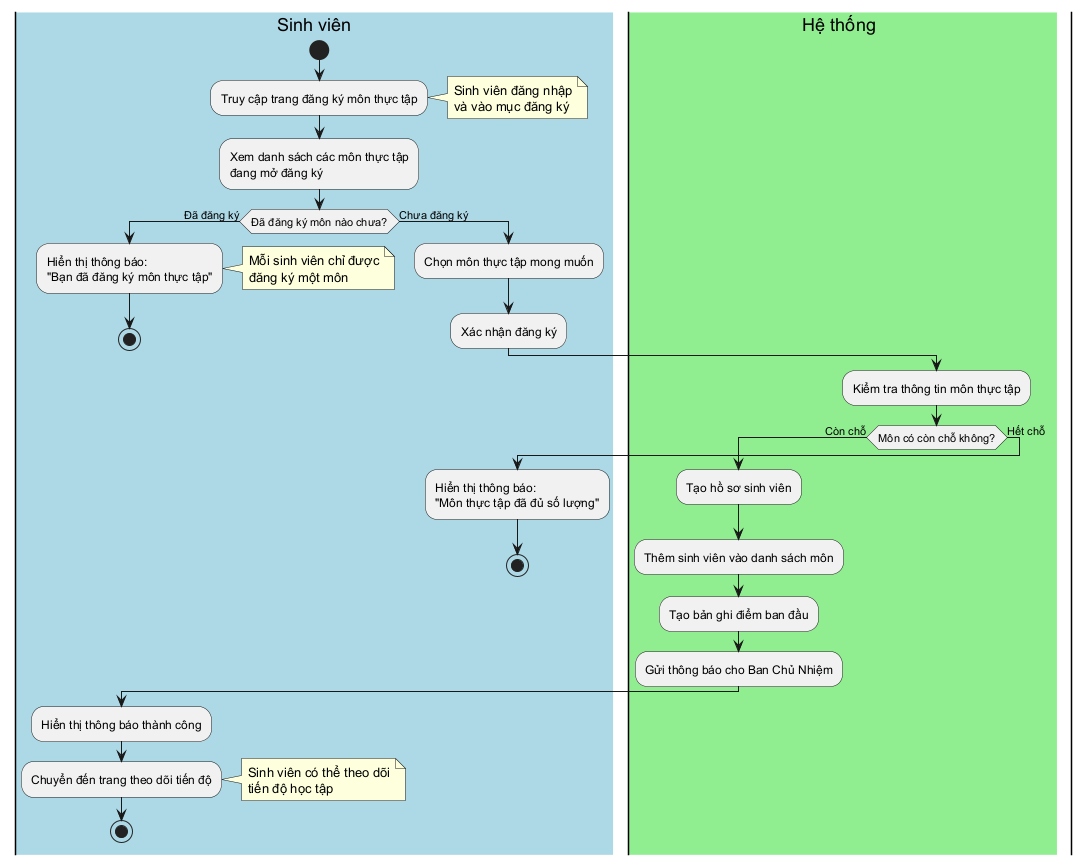

The diagram above was rendered by PlantUML. Its source (embedded in the PNG):
@startuml Activity - Sinh viên đăng ký môn thực tập

skinparam ActivityDiagramTitleFontSize 16
skinparam swimlaneWidth same

|#LightBlue|Sinh viên|
start

:Truy cập trang đăng ký môn thực tập;

note right: Sinh viên đăng nhập\nvà vào mục đăng ký

:Xem danh sách các môn thực tập\nđang mở đăng ký;

if (Đã đăng ký môn nào chưa?) then (Đã đăng ký)
  
  :Hiển thị thông báo:\n"Bạn đã đăng ký môn thực tập";
  
  note right: Mỗi sinh viên chỉ được\nđăng ký một môn
  
  stop
  
else (Chưa đăng ký)
  
  :Chọn môn thực tập mong muốn;
  
  :Xác nhận đăng ký;
  
endif

|#LightGreen|Hệ thống|

:Kiểm tra thông tin môn thực tập;

if (Môn có còn chỗ không?) then (Còn chỗ)
  
  :Tạo hồ sơ sinh viên;
  
  :Thêm sinh viên vào danh sách môn;
  
  :Tạo bản ghi điểm ban đầu;
  
  :Gửi thông báo cho Ban Chủ Nhiệm;
  
  |#LightBlue|Sinh viên|
  
  :Hiển thị thông báo thành công;
  
  :Chuyển đến trang theo dõi tiến độ;
  
  note right: Sinh viên có thể theo dõi\ntiến độ học tập
  
  stop
  
else (Hết chỗ)
  
  |#LightBlue|Sinh viên|
  
  :Hiển thị thông báo:\n"Môn thực tập đã đủ số lượng";
  
  stop
  
endif

@enduml